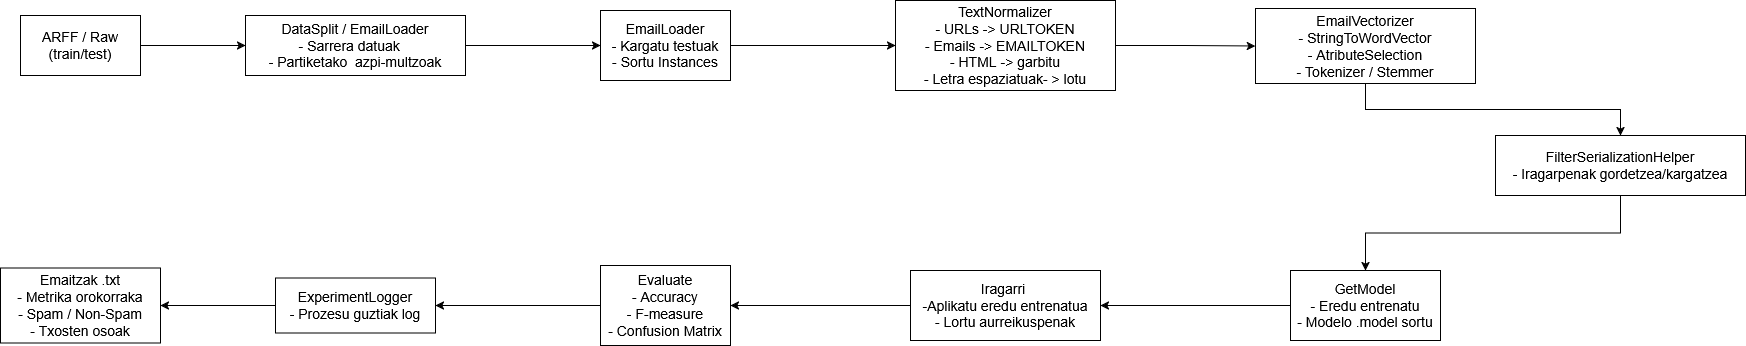

The diagram above was exported from draw.io. Its source (the exported page's mxGraphModel, read from the mxfile embedded in the PNG):
<mxGraphModel dx="1042" dy="535" grid="1" gridSize="10" guides="1" tooltips="1" connect="1" arrows="1" fold="1" page="1" pageScale="1" pageWidth="827" pageHeight="1169" math="0" shadow="0">
  <root>
    <mxCell id="0" />
    <mxCell id="1" parent="0" />
    <mxCell id="6Io5AU_Xqk4-HOmsb5CF-9" edge="1" parent="1" source="6Io5AU_Xqk4-HOmsb5CF-1" style="edgeStyle=orthogonalEdgeStyle;rounded=0;orthogonalLoop=1;jettySize=auto;html=1;exitX=1;exitY=0.5;exitDx=0;exitDy=0;entryX=0;entryY=0.5;entryDx=0;entryDy=0;" target="6Io5AU_Xqk4-HOmsb5CF-2">
      <mxGeometry relative="1" as="geometry" />
    </mxCell>
    <mxCell id="6Io5AU_Xqk4-HOmsb5CF-1" parent="1" style="whiteSpace=wrap;html=1;" value="&lt;font style=&quot;font-size: 14px;&quot;&gt;&lt;span&gt; ARFF / Raw&lt;/span&gt;&lt;br&gt;&lt;span&gt;(train/test)&lt;/span&gt;&lt;/font&gt;" vertex="1">
      <mxGeometry height="60" width="120" x="35" y="40" as="geometry" />
    </mxCell>
    <mxCell id="6Io5AU_Xqk4-HOmsb5CF-16" edge="1" parent="1" source="6Io5AU_Xqk4-HOmsb5CF-2" style="edgeStyle=orthogonalEdgeStyle;rounded=0;orthogonalLoop=1;jettySize=auto;html=1;exitX=1;exitY=0.5;exitDx=0;exitDy=0;entryX=0;entryY=0.5;entryDx=0;entryDy=0;" target="6Io5AU_Xqk4-HOmsb5CF-15">
      <mxGeometry relative="1" as="geometry" />
    </mxCell>
    <mxCell id="6Io5AU_Xqk4-HOmsb5CF-2" parent="1" style="whiteSpace=wrap;html=1;" value="&lt;div&gt;&lt;font style=&quot;font-size: 14px;&quot;&gt;&lt;span&gt; DataSplit /&lt;/span&gt;&lt;span&gt;&amp;nbsp;EmailLoader&lt;/span&gt;&lt;/font&gt;&lt;/div&gt;&lt;div&gt;&lt;font style=&quot;font-size: 14px;&quot;&gt;&lt;span&gt;- Sarrera datuak&amp;nbsp; &amp;nbsp;&lt;/span&gt;&lt;/font&gt;&lt;/div&gt;&lt;font style=&quot;font-size: 14px;&quot;&gt;&lt;span&gt;- Partiketako&lt;/span&gt;&lt;span&gt;&amp;nbsp; azpi-multzoak  &lt;/span&gt;&lt;/font&gt;" vertex="1">
      <mxGeometry height="60" width="220" x="260" y="40" as="geometry" />
    </mxCell>
    <mxCell id="6Io5AU_Xqk4-HOmsb5CF-18" edge="1" parent="1" source="6Io5AU_Xqk4-HOmsb5CF-3" style="edgeStyle=orthogonalEdgeStyle;rounded=0;orthogonalLoop=1;jettySize=auto;html=1;entryX=0;entryY=0.5;entryDx=0;entryDy=0;" target="6Io5AU_Xqk4-HOmsb5CF-4">
      <mxGeometry relative="1" as="geometry" />
    </mxCell>
    <mxCell id="6Io5AU_Xqk4-HOmsb5CF-3" parent="1" style="whiteSpace=wrap;html=1;" value="&lt;font style=&quot;font-size: 14px;&quot;&gt;TextNormalizer&lt;br&gt;- URLs -&amp;gt; URLTOKEN&lt;br&gt;- Emails -&amp;gt; EMAILTOKEN&lt;br&gt;- HTML -&amp;gt; garbitu&lt;br&gt;- Letra espaziatuak- &amp;gt; lotu&lt;/font&gt;" vertex="1">
      <mxGeometry height="90" width="220" x="910" y="25" as="geometry" />
    </mxCell>
    <mxCell id="6Io5AU_Xqk4-HOmsb5CF-20" edge="1" parent="1" source="6Io5AU_Xqk4-HOmsb5CF-4" style="edgeStyle=orthogonalEdgeStyle;rounded=0;orthogonalLoop=1;jettySize=auto;html=1;exitX=0.5;exitY=1;exitDx=0;exitDy=0;" target="6Io5AU_Xqk4-HOmsb5CF-19">
      <mxGeometry relative="1" as="geometry" />
    </mxCell>
    <mxCell id="6Io5AU_Xqk4-HOmsb5CF-4" parent="1" style="whiteSpace=wrap;html=1;" value="&lt;div&gt;&lt;font style=&quot;font-size: 14px;&quot;&gt;&lt;span&gt;EmailVectorizer&lt;/span&gt;&lt;/font&gt;&lt;/div&gt;&lt;div&gt;&lt;font style=&quot;font-size: 14px;&quot;&gt;&lt;span&gt;- StringToWordVector&lt;br&gt;- AtributeSelection&lt;br&gt;- Tokenizer / Stemmer&lt;/span&gt;&lt;/font&gt;&lt;/div&gt;" vertex="1">
      <mxGeometry height="75" width="220" x="1270" y="33" as="geometry" />
    </mxCell>
    <mxCell id="6Io5AU_Xqk4-HOmsb5CF-13" edge="1" parent="1" source="6Io5AU_Xqk4-HOmsb5CF-5" style="edgeStyle=orthogonalEdgeStyle;rounded=0;orthogonalLoop=1;jettySize=auto;html=1;exitX=0;exitY=0.5;exitDx=0;exitDy=0;entryX=1;entryY=0.5;entryDx=0;entryDy=0;" target="6Io5AU_Xqk4-HOmsb5CF-7">
      <mxGeometry relative="1" as="geometry" />
    </mxCell>
    <mxCell id="6Io5AU_Xqk4-HOmsb5CF-5" parent="1" style="whiteSpace=wrap;html=1;" value="&lt;font style=&quot;font-size: 14px;&quot;&gt;Iragarri&amp;nbsp;&lt;br&gt;-Aplikatu eredu entrenatua&lt;br&gt;- Lortu aurreikuspenak&lt;/font&gt;" vertex="1">
      <mxGeometry height="70" width="190" x="925" y="295" as="geometry" />
    </mxCell>
    <mxCell id="6Io5AU_Xqk4-HOmsb5CF-26" edge="1" parent="1" source="6Io5AU_Xqk4-HOmsb5CF-7" style="edgeStyle=orthogonalEdgeStyle;rounded=0;orthogonalLoop=1;jettySize=auto;html=1;entryX=1;entryY=0.5;entryDx=0;entryDy=0;" target="6Io5AU_Xqk4-HOmsb5CF-25">
      <mxGeometry relative="1" as="geometry" />
    </mxCell>
    <mxCell id="6Io5AU_Xqk4-HOmsb5CF-7" parent="1" style="whiteSpace=wrap;html=1;" value="&lt;font style=&quot;font-size: 14px;&quot;&gt;Evaluate&lt;br&gt;- Accuracy&lt;br&gt;- F-measure&lt;br&gt;- Confusion Matrix&lt;/font&gt;" vertex="1">
      <mxGeometry height="80" width="130" x="615" y="290" as="geometry" />
    </mxCell>
    <mxCell id="6Io5AU_Xqk4-HOmsb5CF-8" parent="1" style="whiteSpace=wrap;html=1;" value="&lt;font style=&quot;font-size: 14px;&quot;&gt;Emaitzak .txt&lt;br&gt;- Metrika orokorraka&lt;br&gt;- Spam / Non-Spam&lt;br&gt;- Txosten osoak&lt;/font&gt;" vertex="1">
      <mxGeometry height="75" width="160" x="15" y="292.5" as="geometry" />
    </mxCell>
    <mxCell id="6Io5AU_Xqk4-HOmsb5CF-17" edge="1" parent="1" source="6Io5AU_Xqk4-HOmsb5CF-15" style="edgeStyle=orthogonalEdgeStyle;rounded=0;orthogonalLoop=1;jettySize=auto;html=1;exitX=1;exitY=0.5;exitDx=0;exitDy=0;entryX=0;entryY=0.5;entryDx=0;entryDy=0;" target="6Io5AU_Xqk4-HOmsb5CF-3">
      <mxGeometry relative="1" as="geometry" />
    </mxCell>
    <mxCell id="6Io5AU_Xqk4-HOmsb5CF-15" parent="1" style="whiteSpace=wrap;html=1;" value="&lt;font style=&quot;font-size: 14px;&quot;&gt;EmailLoader&lt;br&gt;- Kargatu testuak&lt;br&gt;- Sortu Instances&lt;/font&gt;" vertex="1">
      <mxGeometry height="70" width="130" x="615" y="35" as="geometry" />
    </mxCell>
    <mxCell id="6Io5AU_Xqk4-HOmsb5CF-23" edge="1" parent="1" source="6Io5AU_Xqk4-HOmsb5CF-19" style="edgeStyle=orthogonalEdgeStyle;rounded=0;orthogonalLoop=1;jettySize=auto;html=1;entryX=0.5;entryY=0;entryDx=0;entryDy=0;exitX=0.5;exitY=1;exitDx=0;exitDy=0;" target="6Io5AU_Xqk4-HOmsb5CF-22">
      <mxGeometry relative="1" as="geometry" />
    </mxCell>
    <mxCell id="6Io5AU_Xqk4-HOmsb5CF-19" parent="1" style="whiteSpace=wrap;html=1;" value="&lt;font style=&quot;font-size: 14px;&quot;&gt;FilterSerializationHelper&lt;br&gt;- Iragarpenak gordetzea/kargatzea&lt;/font&gt;" vertex="1">
      <mxGeometry height="60" width="250" x="1510" y="160" as="geometry" />
    </mxCell>
    <mxCell id="6Io5AU_Xqk4-HOmsb5CF-24" edge="1" parent="1" source="6Io5AU_Xqk4-HOmsb5CF-22" style="edgeStyle=orthogonalEdgeStyle;rounded=0;orthogonalLoop=1;jettySize=auto;html=1;entryX=1;entryY=0.5;entryDx=0;entryDy=0;" target="6Io5AU_Xqk4-HOmsb5CF-5">
      <mxGeometry relative="1" as="geometry" />
    </mxCell>
    <mxCell id="6Io5AU_Xqk4-HOmsb5CF-22" parent="1" style="whiteSpace=wrap;html=1;" value="&lt;font style=&quot;font-size: 14px;&quot;&gt;GetModel&lt;br&gt;- Eredu entrenatu&lt;br&gt;- Modelo .model sortu&lt;/font&gt;" vertex="1">
      <mxGeometry height="70" width="150" x="1305" y="295" as="geometry" />
    </mxCell>
    <mxCell id="6Io5AU_Xqk4-HOmsb5CF-27" edge="1" parent="1" source="6Io5AU_Xqk4-HOmsb5CF-25" style="edgeStyle=orthogonalEdgeStyle;rounded=0;orthogonalLoop=1;jettySize=auto;html=1;entryX=1;entryY=0.5;entryDx=0;entryDy=0;" target="6Io5AU_Xqk4-HOmsb5CF-8">
      <mxGeometry relative="1" as="geometry" />
    </mxCell>
    <mxCell id="6Io5AU_Xqk4-HOmsb5CF-25" parent="1" style="whiteSpace=wrap;html=1;" value="&lt;div&gt;&lt;font style=&quot;font-size: 14px;&quot;&gt;ExperimentLogger&lt;/font&gt;&lt;/div&gt;&lt;div&gt;&lt;font style=&quot;font-size: 14px;&quot;&gt;- Prozesu guztiak log&lt;/font&gt;&lt;/div&gt;" vertex="1">
      <mxGeometry height="55" width="160" x="290" y="302.5" as="geometry" />
    </mxCell>
  </root>
</mxGraphModel>